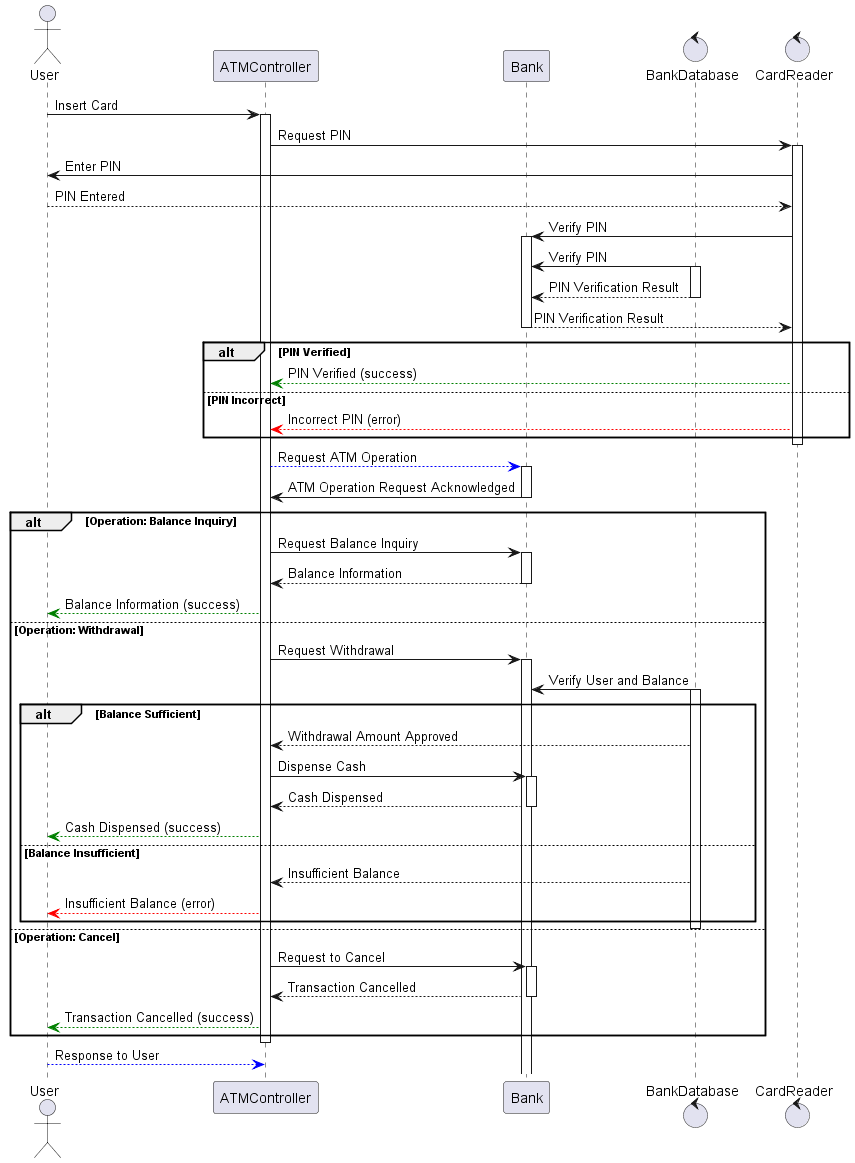

The diagram above was rendered by PlantUML. Its source (embedded in the PNG):
@startuml SequenceATM

actor User as U
participant ATMController
participant Bank
control BankDatabase
control CardReader

U -> ATMController: Insert Card
activate ATMController

ATMController -> CardReader: Request PIN
activate CardReader

CardReader -> U: Enter PIN
U --> CardReader: PIN Entered

CardReader -> Bank: Verify PIN
activate Bank
BankDatabase -> Bank: Verify PIN
activate BankDatabase

BankDatabase --> Bank: PIN Verification Result
deactivate BankDatabase

Bank --> CardReader: PIN Verification Result
deactivate Bank

alt PIN Verified
    CardReader -[#008000]-> ATMController: PIN Verified (success)
else PIN Incorrect
    CardReader -[#FF0000]-> ATMController: Incorrect PIN (error)
end

deactivate CardReader
ATMController -[#0000FF]-> Bank: Request ATM Operation
activate Bank
Bank -> ATMController: ATM Operation Request Acknowledged
deactivate Bank

alt Operation: Balance Inquiry
    ATMController -> Bank: Request Balance Inquiry
    activate Bank
    Bank --> ATMController: Balance Information
    deactivate Bank
    ATMController -[#008000]-> U: Balance Information (success)
else Operation: Withdrawal
    ATMController -> Bank: Request Withdrawal
    activate Bank
    BankDatabase -> Bank: Verify User and Balance
    activate BankDatabase
    alt Balance Sufficient
        BankDatabase --> ATMController: Withdrawal Amount Approved
        ATMController -> Bank: Dispense Cash
        activate Bank
        Bank --> ATMController: Cash Dispensed
        deactivate Bank
        ATMController -[#008000]-> U: Cash Dispensed (success)
    else Balance Insufficient
        BankDatabase --> ATMController: Insufficient Balance
        ATMController -[#FF0000]-> U: Insufficient Balance (error)
    end
    deactivate BankDatabase
else Operation: Cancel
    ATMController -> Bank: Request to Cancel
    activate Bank
    Bank --> ATMController: Transaction Cancelled
    deactivate Bank
    ATMController -[#008000]-> U: Transaction Cancelled (success)
end

deactivate ATMController
U -[#0000FF]-> ATMController: Response to User
deactivate U

@enduml